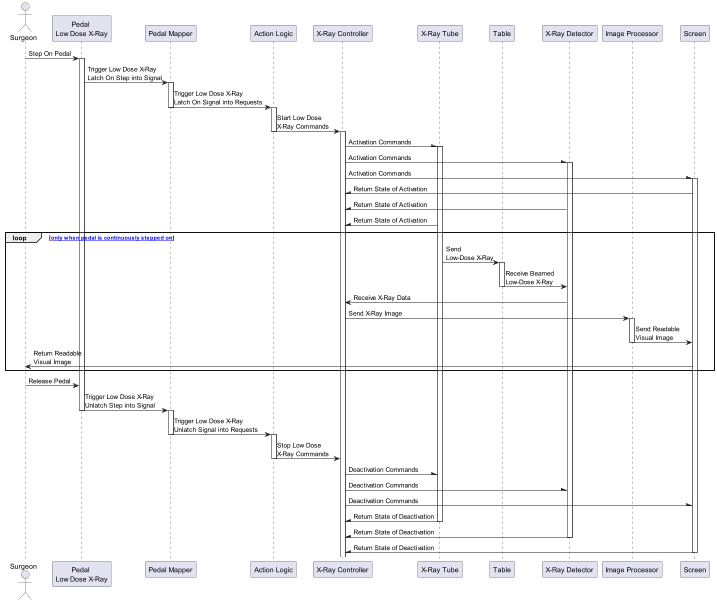

The diagram above was rendered by PlantUML. Its source (embedded in the PNG):
@startuml sequence-pedal-1

actor "Surgeon" as actor_surgeon
participant "Pedal \nLow Dose X-Ray" as participant_pedal_low
participant "Pedal Mapper" as participant_pedal_mapper

participant "Action Logic" as participant_act_log
participant "X-Ray Controller" as participant_xray_control

participant "X-Ray Tube" as participant_xray_tube
participant "Table" as participant_table
participant "X-Ray Detector" as participant_xray_detector
participant "Image Processor" as participant_image_proc
participant "Screen" as participant_screen

' Design Part 1 - Start from Surgeon to Pedal Mapper
actor_surgeon -> participant_pedal_low: Step On Pedal
activate participant_pedal_low
participant_pedal_low -> participant_pedal_mapper: Trigger Low Dose X-Ray \nLatch On Step into Signal
activate participant_pedal_mapper
participant_pedal_mapper -> participant_act_log: Trigger Low Dose X-Ray \nLatch On Signal into Requests
deactivate participant_pedal_mapper

' Design Part 2 - Activation Commands Onwards
activate participant_act_log
participant_act_log -> participant_xray_control: Start Low Dose \nX-Ray Commands
deactivate participant_act_log
activate participant_xray_control

participant_xray_control -\ participant_xray_tube: Activation Commands
activate participant_xray_tube
participant_xray_control -\ participant_xray_detector: Activation Commands
activate participant_xray_detector
participant_xray_control -\ participant_screen: Activation Commands
activate participant_screen

participant_xray_control /- participant_screen: Return State of Activation
'deactivate participant_screen
participant_xray_control /- participant_xray_detector: Return State of Activation
'deactivate participant_xray_detector
participant_xray_control /- participant_xray_tube: Return State of Activation
'deactivate participant_xray_tube

loop [[loop only when pedal is continuously stepped on]]
participant_xray_tube -> participant_table: Send \nLow-Dose X-Ray
activate participant_table
participant_table -> participant_xray_detector: Receive Beamed \nLow-Dose X-Ray
deactivate participant_table
participant_xray_control <- participant_xray_detector: Receive X-Ray Data
participant_xray_control -> participant_image_proc: Send X-Ray Image
activate participant_image_proc
participant_image_proc -> participant_screen: Send Readable \nVisual Image
deactivate participant_image_proc
actor_surgeon <- participant_screen: Return Readable \nVisual Image
end
' Design Part 2 - End of Activation Commands

' Design Part 3 - Start from Surgeon to Pedal Mapper
actor_surgeon -> participant_pedal_low: Release Pedal
participant_pedal_low -> participant_pedal_mapper: Trigger Low Dose X-Ray \nUnlatch Step into Signal
deactivate participant_pedal_low
activate participant_pedal_mapper
participant_pedal_mapper -> participant_act_log: Trigger Low Dose X-Ray \nUnlatch Signal into Requests
deactivate participant_pedal_mapper
' Design Part 3 - End of Pedal Mapper
' Design Part 1 - End of Pedal Mapper

' Design Part 4 - Deactivation Commands Onwards
activate participant_act_log
participant_act_log -> participant_xray_control: Stop Low Dose \nX-Ray Commands
deactivate participant_act_log
'activate participant_xray_control

participant_xray_control -\ participant_xray_tube: Deactivation Commands
'activate participant_xray_tube
participant_xray_control -\ participant_xray_detector: Deactivation Commands
'activate participant_xray_detector
participant_xray_control -\ participant_screen: Deactivation Commands
'activate participant_screen

participant_xray_control /- participant_xray_tube: Return State of Deactivation
deactivate participant_xray_tube
participant_xray_control /- participant_xray_detector: Return State of Deactivation
deactivate participant_xray_detector
participant_xray_control /- participant_screen: Return State of Deactivation
deactivate participant_screen
' Design Part 4 - End of Deactivation Commands

@enduml